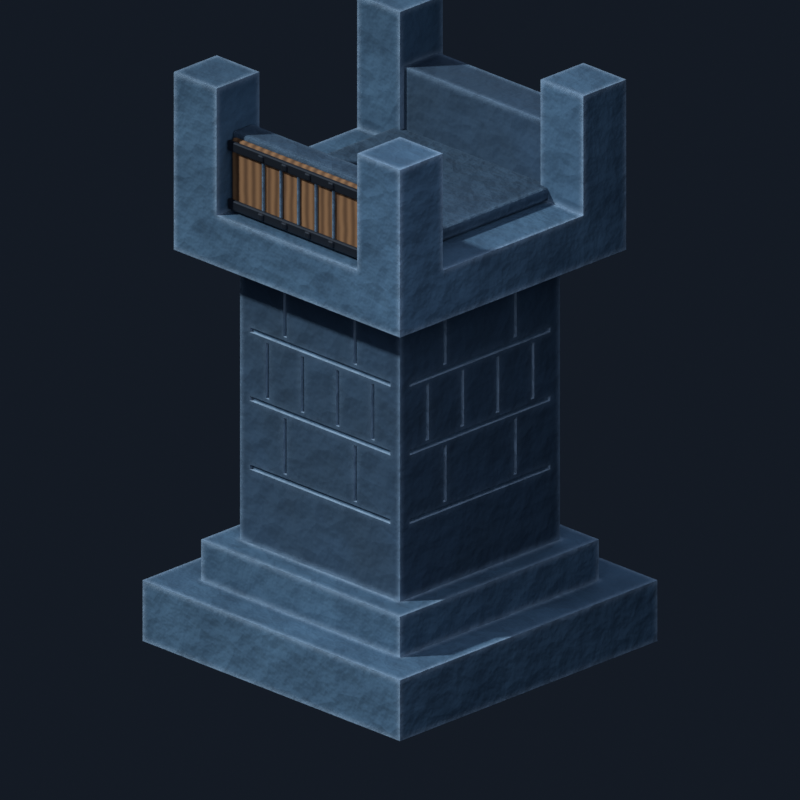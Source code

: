 # Source: model.blend  (saved by Blender 5.1.30; exported with 4.5.12 LTS)
import bpy
from mathutils import Matrix  # noqa: F401  (used for matrix-valued properties, if any)

bpy.ops.wm.read_factory_settings(use_empty=True)
scene = bpy.context.scene
scene.name = 'Scene'

# ---- collections
col_collection = bpy.data.collections.new('Collection'); scene.collection.children.link(col_collection)

# ---- materials (node trees are filled in below, after node groups)
mat_lit_cap_stone = bpy.data.materials.new('lit cap stone')
mat_lit_cap_stone.diffuse_color = (0.075, 0.16, 0.245, 1.0)
mat_navy_stone = bpy.data.materials.new('navy stone')
mat_navy_stone.diffuse_color = (0.03, 0.072, 0.125, 1.0)
mat_courtyard_stone = bpy.data.materials.new('courtyard stone')
mat_courtyard_stone.diffuse_color = (0.045, 0.095, 0.15, 1.0)
mat_gate_wood = bpy.data.materials.new('gate wood')
mat_gate_wood.diffuse_color = (0.3, 0.15, 0.06, 1.0)
mat_gate_iron = bpy.data.materials.new('gate iron')
mat_gate_iron.diffuse_color = (0.05, 0.06, 0.075, 1.0)

# ---- material node trees
mat_lit_cap_stone.use_nodes = True; mat_lit_cap_stone.node_tree.nodes.clear()
_N = mat_lit_cap_stone.node_tree.nodes; _L = mat_lit_cap_stone.node_tree.links
n0 = _N.new('ShaderNodeOutputMaterial'); n0.name = 'Material Output'; n0.location = (0, 0)
n1 = _N.new('ShaderNodeBsdfPrincipled'); n1.name = 'Principled BSDF'; n1.location = (0, 0)
n1.inputs[2].default_value = 0.9
n2 = _N.new('ShaderNodeTexCoord'); n2.name = 'Texture Coordinate'; n2.location = (0, 0)
n3 = _N.new('ShaderNodeTexNoise'); n3.name = 'Noise Texture'; n3.location = (0, 0)
n3.width = 145
n3.inputs[3].default_value = 8.0
n4 = _N.new('ShaderNodeValToRGB'); n4.name = 'Color Ramp'; n4.location = (0, 0)
while len(n4.color_ramp.elements) > 1: n4.color_ramp.elements.remove(n4.color_ramp.elements[-1])
n4.color_ramp.elements[0].position = 0.22; n4.color_ramp.elements[0].color = (0.03, 0.075, 0.125, 1.0)
_e = n4.color_ramp.elements.new(0.8); _e.color = (0.075, 0.16, 0.245, 1.0)
n5 = _N.new('ShaderNodeAmbientOcclusion'); n5.name = 'Ambient Occlusion'; n5.location = (0, 0)
n5.samples = 8
n5.inputs[1].default_value = 0.06
n6 = _N.new('ShaderNodeMath'); n6.name = 'Math'; n6.location = (0, 0)
n6.operation = 'SUBTRACT'
n6.inputs[0].default_value = 1.0
n7 = _N.new('ShaderNodeMath'); n7.name = 'Math.001'; n7.location = (0, 0)
n7.operation = 'MULTIPLY'
n8 = _N.new('ShaderNodeMixRGB'); n8.name = 'Mix (Legacy)'; n8.location = (0, 0)
n8.inputs[2].default_value = (0.03, 0.075, 0.125, 1.0)
n9 = _N.new('ShaderNodeBevel'); n9.name = 'Bevel'; n9.location = (0, 0)
n10 = _N.new('ShaderNodeNewGeometry'); n10.name = 'Geometry'; n10.location = (0, 0)
n11 = _N.new('ShaderNodeVectorMath'); n11.name = 'Vector Math'; n11.location = (0, 0)
n11.operation = 'DOT_PRODUCT'
n12 = _N.new('ShaderNodeValToRGB'); n12.name = 'Color Ramp.001'; n12.location = (0, 0)
while len(n12.color_ramp.elements) > 1: n12.color_ramp.elements.remove(n12.color_ramp.elements[-1])
n12.color_ramp.elements[0].position = 0.55; n12.color_ramp.elements[0].color = (1.0, 1.0, 1.0, 1.0)
_e = n12.color_ramp.elements.new(0.97); _e.color = (0.0, 0.0, 0.0, 1.0)
n13 = _N.new('ShaderNodeMixRGB'); n13.name = 'Mix (Legacy).001'; n13.location = (0, 0)
n13.inputs[2].default_value = (0.3, 0.43, 0.55, 1.0)
n14 = _N.new('ShaderNodeTexVoronoi'); n14.name = 'Voronoi Texture'; n14.location = (0, 0)
n14.width = 155
n14.inputs[2].default_value = 11.0
n15 = _N.new('ShaderNodeTexNoise'); n15.name = 'Noise Texture.001'; n15.location = (0, 0)
n15.width = 145
n15.inputs[2].default_value = 22.5
n16 = _N.new('ShaderNodeMath'); n16.name = 'Math.002'; n16.location = (0, 0)
n17 = _N.new('ShaderNodeBump'); n17.name = 'Bump'; n17.location = (0, 0)
n17.inputs[0].default_value = 0.28
n17.inputs[1].default_value = 0.04
_L.new(n2.outputs[3], n3.inputs[0])
_L.new(n3.outputs[0], n4.inputs[0])
_L.new(n5.outputs[1], n6.inputs[1])
_L.new(n6.outputs[0], n7.inputs[0])
_L.new(n4.outputs[0], n8.inputs[1])
_L.new(n7.outputs[0], n8.inputs[0])
_L.new(n9.outputs[0], n11.inputs[0])
_L.new(n10.outputs[1], n11.inputs[1])
_L.new(n11.outputs[1], n12.inputs[0])
_L.new(n8.outputs[0], n13.inputs[1])
_L.new(n12.outputs[0], n13.inputs[0])
_L.new(n13.outputs[0], n1.inputs[0])
_L.new(n2.outputs[3], n14.inputs[0])
_L.new(n2.outputs[3], n15.inputs[0])
_L.new(n14.outputs[0], n16.inputs[0])
_L.new(n15.outputs[0], n16.inputs[1])
_L.new(n16.outputs[0], n17.inputs[3])
_L.new(n17.outputs[0], n1.inputs[5])
_L.new(n1.outputs[0], n0.inputs[0])
n0.is_active_output = True
mat_navy_stone.use_nodes = True; mat_navy_stone.node_tree.nodes.clear()
_N = mat_navy_stone.node_tree.nodes; _L = mat_navy_stone.node_tree.links
n0 = _N.new('ShaderNodeOutputMaterial'); n0.name = 'Material Output'; n0.location = (0, 0)
n1 = _N.new('ShaderNodeBsdfPrincipled'); n1.name = 'Principled BSDF'; n1.location = (0, 0)
n1.inputs[2].default_value = 0.9
n2 = _N.new('ShaderNodeTexCoord'); n2.name = 'Texture Coordinate'; n2.location = (0, 0)
n3 = _N.new('ShaderNodeTexNoise'); n3.name = 'Noise Texture'; n3.location = (0, 0)
n3.width = 145
n3.inputs[2].default_value = 4.0
n3.inputs[3].default_value = 8.0
n4 = _N.new('ShaderNodeValToRGB'); n4.name = 'Color Ramp'; n4.location = (0, 0)
while len(n4.color_ramp.elements) > 1: n4.color_ramp.elements.remove(n4.color_ramp.elements[-1])
n4.color_ramp.elements[0].position = 0.22; n4.color_ramp.elements[0].color = (0.02, 0.048, 0.08, 1.0)
_e = n4.color_ramp.elements.new(0.8); _e.color = (0.03, 0.072, 0.125, 1.0)
n5 = _N.new('ShaderNodeAmbientOcclusion'); n5.name = 'Ambient Occlusion'; n5.location = (0, 0)
n5.samples = 8
n5.inputs[1].default_value = 0.06
n6 = _N.new('ShaderNodeMath'); n6.name = 'Math'; n6.location = (0, 0)
n6.operation = 'SUBTRACT'
n6.inputs[0].default_value = 1.0
n7 = _N.new('ShaderNodeMath'); n7.name = 'Math.001'; n7.location = (0, 0)
n7.operation = 'MULTIPLY'
n8 = _N.new('ShaderNodeMixRGB'); n8.name = 'Mix (Legacy)'; n8.location = (0, 0)
n8.inputs[2].default_value = (0.02, 0.048, 0.08, 1.0)
n9 = _N.new('ShaderNodeBevel'); n9.name = 'Bevel'; n9.location = (0, 0)
n10 = _N.new('ShaderNodeNewGeometry'); n10.name = 'Geometry'; n10.location = (0, 0)
n11 = _N.new('ShaderNodeVectorMath'); n11.name = 'Vector Math'; n11.location = (0, 0)
n11.operation = 'DOT_PRODUCT'
n12 = _N.new('ShaderNodeValToRGB'); n12.name = 'Color Ramp.001'; n12.location = (0, 0)
while len(n12.color_ramp.elements) > 1: n12.color_ramp.elements.remove(n12.color_ramp.elements[-1])
n12.color_ramp.elements[0].position = 0.55; n12.color_ramp.elements[0].color = (1.0, 1.0, 1.0, 1.0)
_e = n12.color_ramp.elements.new(0.97); _e.color = (0.0, 0.0, 0.0, 1.0)
n13 = _N.new('ShaderNodeMixRGB'); n13.name = 'Mix (Legacy).001'; n13.location = (0, 0)
n13.inputs[2].default_value = (0.2, 0.31, 0.42, 1.0)
n14 = _N.new('ShaderNodeTexVoronoi'); n14.name = 'Voronoi Texture'; n14.location = (0, 0)
n14.width = 155
n14.inputs[2].default_value = 8.8
n15 = _N.new('ShaderNodeTexNoise'); n15.name = 'Noise Texture.001'; n15.location = (0, 0)
n15.width = 145
n15.inputs[2].default_value = 18.0
n16 = _N.new('ShaderNodeMath'); n16.name = 'Math.002'; n16.location = (0, 0)
n17 = _N.new('ShaderNodeBump'); n17.name = 'Bump'; n17.location = (0, 0)
n17.inputs[0].default_value = 0.28
n17.inputs[1].default_value = 0.04
_L.new(n2.outputs[3], n3.inputs[0])
_L.new(n3.outputs[0], n4.inputs[0])
_L.new(n5.outputs[1], n6.inputs[1])
_L.new(n6.outputs[0], n7.inputs[0])
_L.new(n4.outputs[0], n8.inputs[1])
_L.new(n7.outputs[0], n8.inputs[0])
_L.new(n9.outputs[0], n11.inputs[0])
_L.new(n10.outputs[1], n11.inputs[1])
_L.new(n11.outputs[1], n12.inputs[0])
_L.new(n8.outputs[0], n13.inputs[1])
_L.new(n12.outputs[0], n13.inputs[0])
_L.new(n13.outputs[0], n1.inputs[0])
_L.new(n2.outputs[3], n14.inputs[0])
_L.new(n2.outputs[3], n15.inputs[0])
_L.new(n14.outputs[0], n16.inputs[0])
_L.new(n15.outputs[0], n16.inputs[1])
_L.new(n16.outputs[0], n17.inputs[3])
_L.new(n17.outputs[0], n1.inputs[5])
_L.new(n1.outputs[0], n0.inputs[0])
n0.is_active_output = True
mat_courtyard_stone.use_nodes = True; mat_courtyard_stone.node_tree.nodes.clear()
_N = mat_courtyard_stone.node_tree.nodes; _L = mat_courtyard_stone.node_tree.links
n0 = _N.new('ShaderNodeOutputMaterial'); n0.name = 'Material Output'; n0.location = (0, 0)
n1 = _N.new('ShaderNodeBsdfPrincipled'); n1.name = 'Principled BSDF'; n1.location = (0, 0)
n1.inputs[2].default_value = 0.9
n2 = _N.new('ShaderNodeTexCoord'); n2.name = 'Texture Coordinate'; n2.location = (0, 0)
n3 = _N.new('ShaderNodeTexNoise'); n3.name = 'Noise Texture'; n3.location = (0, 0)
n3.width = 145
n3.inputs[2].default_value = 8.0
n3.inputs[3].default_value = 8.0
n4 = _N.new('ShaderNodeValToRGB'); n4.name = 'Color Ramp'; n4.location = (0, 0)
while len(n4.color_ramp.elements) > 1: n4.color_ramp.elements.remove(n4.color_ramp.elements[-1])
n4.color_ramp.elements[0].position = 0.22; n4.color_ramp.elements[0].color = (0.015, 0.04, 0.07, 1.0)
_e = n4.color_ramp.elements.new(0.8); _e.color = (0.045, 0.095, 0.15, 1.0)
n5 = _N.new('ShaderNodeAmbientOcclusion'); n5.name = 'Ambient Occlusion'; n5.location = (0, 0)
n5.samples = 8
n5.inputs[1].default_value = 0.06
n6 = _N.new('ShaderNodeMath'); n6.name = 'Math'; n6.location = (0, 0)
n6.operation = 'SUBTRACT'
n6.inputs[0].default_value = 1.0
n7 = _N.new('ShaderNodeMath'); n7.name = 'Math.001'; n7.location = (0, 0)
n7.operation = 'MULTIPLY'
n8 = _N.new('ShaderNodeMixRGB'); n8.name = 'Mix (Legacy)'; n8.location = (0, 0)
n8.inputs[2].default_value = (0.015, 0.04, 0.07, 1.0)
n9 = _N.new('ShaderNodeBevel'); n9.name = 'Bevel'; n9.location = (0, 0)
n10 = _N.new('ShaderNodeNewGeometry'); n10.name = 'Geometry'; n10.location = (0, 0)
n11 = _N.new('ShaderNodeVectorMath'); n11.name = 'Vector Math'; n11.location = (0, 0)
n11.operation = 'DOT_PRODUCT'
n12 = _N.new('ShaderNodeValToRGB'); n12.name = 'Color Ramp.001'; n12.location = (0, 0)
while len(n12.color_ramp.elements) > 1: n12.color_ramp.elements.remove(n12.color_ramp.elements[-1])
n12.color_ramp.elements[0].position = 0.55; n12.color_ramp.elements[0].color = (1.0, 1.0, 1.0, 1.0)
_e = n12.color_ramp.elements.new(0.97); _e.color = (0.0, 0.0, 0.0, 1.0)
n13 = _N.new('ShaderNodeMixRGB'); n13.name = 'Mix (Legacy).001'; n13.location = (0, 0)
n13.inputs[2].default_value = (0.16, 0.26, 0.35, 1.0)
n14 = _N.new('ShaderNodeTexVoronoi'); n14.name = 'Voronoi Texture'; n14.location = (0, 0)
n14.width = 155
n14.inputs[2].default_value = 17.6
n15 = _N.new('ShaderNodeTexNoise'); n15.name = 'Noise Texture.001'; n15.location = (0, 0)
n15.width = 145
n15.inputs[2].default_value = 36.0
n16 = _N.new('ShaderNodeMath'); n16.name = 'Math.002'; n16.location = (0, 0)
n17 = _N.new('ShaderNodeBump'); n17.name = 'Bump'; n17.location = (0, 0)
n17.inputs[0].default_value = 0.28
n17.inputs[1].default_value = 0.04
_L.new(n2.outputs[3], n3.inputs[0])
_L.new(n3.outputs[0], n4.inputs[0])
_L.new(n5.outputs[1], n6.inputs[1])
_L.new(n6.outputs[0], n7.inputs[0])
_L.new(n4.outputs[0], n8.inputs[1])
_L.new(n7.outputs[0], n8.inputs[0])
_L.new(n9.outputs[0], n11.inputs[0])
_L.new(n10.outputs[1], n11.inputs[1])
_L.new(n11.outputs[1], n12.inputs[0])
_L.new(n8.outputs[0], n13.inputs[1])
_L.new(n12.outputs[0], n13.inputs[0])
_L.new(n13.outputs[0], n1.inputs[0])
_L.new(n2.outputs[3], n14.inputs[0])
_L.new(n2.outputs[3], n15.inputs[0])
_L.new(n14.outputs[0], n16.inputs[0])
_L.new(n15.outputs[0], n16.inputs[1])
_L.new(n16.outputs[0], n17.inputs[3])
_L.new(n17.outputs[0], n1.inputs[5])
_L.new(n1.outputs[0], n0.inputs[0])
n0.is_active_output = True
mat_gate_wood.use_nodes = True; mat_gate_wood.node_tree.nodes.clear()
_N = mat_gate_wood.node_tree.nodes; _L = mat_gate_wood.node_tree.links
n0 = _N.new('ShaderNodeOutputMaterial'); n0.name = 'Material Output'; n0.location = (0, 0)
n1 = _N.new('ShaderNodeBsdfPrincipled'); n1.name = 'Principled BSDF'; n1.location = (0, 0)
n1.inputs[2].default_value = 0.78
n2 = _N.new('ShaderNodeTexCoord'); n2.name = 'Texture Coordinate'; n2.location = (0, 0)
n3 = _N.new('ShaderNodeTexWave'); n3.name = 'Wave Texture'; n3.location = (0, 0)
n3.width = 160
n3.inputs[1].default_value = 8.0
n3.inputs[2].default_value = 1.6
n4 = _N.new('ShaderNodeValToRGB'); n4.name = 'Color Ramp'; n4.location = (0, 0)
while len(n4.color_ramp.elements) > 1: n4.color_ramp.elements.remove(n4.color_ramp.elements[-1])
n4.color_ramp.elements[0].position = 0.0; n4.color_ramp.elements[0].color = (0.13, 0.06, 0.022, 1.0)
_e = n4.color_ramp.elements.new(1.0); _e.color = (0.3, 0.15, 0.06, 1.0)
n5 = _N.new('ShaderNodeBump'); n5.name = 'Bump'; n5.location = (0, 0)
n5.inputs[0].default_value = 0.3
_L.new(n2.outputs[3], n3.inputs[0])
_L.new(n3.outputs[1], n4.inputs[0])
_L.new(n4.outputs[0], n1.inputs[0])
_L.new(n3.outputs[1], n5.inputs[3])
_L.new(n5.outputs[0], n1.inputs[5])
_L.new(n1.outputs[0], n0.inputs[0])
n0.is_active_output = True
mat_gate_iron.use_nodes = True; mat_gate_iron.node_tree.nodes.clear()
_N = mat_gate_iron.node_tree.nodes; _L = mat_gate_iron.node_tree.links
n0 = _N.new('ShaderNodeBsdfPrincipled'); n0.name = 'Principled BSDF'; n0.location = (-200, 100)
n0.inputs[0].default_value = (0.05, 0.06, 0.075, 1.0)
n0.inputs[1].default_value = 0.85
n0.inputs[2].default_value = 0.45
n1 = _N.new('ShaderNodeOutputMaterial'); n1.name = 'Material Output'; n1.location = (200, 100)
_L.new(n0.outputs[0], n1.inputs[0])
n1.is_active_output = True

# ---- world
world_world_001 = bpy.data.worlds.new('World.001'); scene.world = world_world_001
world_world_001.use_nodes = True; world_world_001.node_tree.nodes.clear()
_N = world_world_001.node_tree.nodes; _L = world_world_001.node_tree.links
n0 = _N.new('ShaderNodeBackground'); n0.name = 'Background'; n0.location = (-200, 100)
n0.inputs[0].default_value = (0.02, 0.03, 0.05, 1.0)
n0.inputs[1].default_value = 0.35
n1 = _N.new('ShaderNodeOutputWorld'); n1.name = 'World Output'; n1.location = (200, 100)
_L.new(n0.outputs[0], n1.inputs[0])
n1.is_active_output = True

# ---- cameras
cam_camera = bpy.data.cameras.new('Camera')
cam_camera.type = 'ORTHO'
cam_camera.ortho_scale = 2.9

# ---- lights
light_sun = bpy.data.lights.new('Sun', 'SUN')
light_sun.color = (0.85, 0.92, 1.0)
light_sun.angle = 0.05236
light_sun.energy = 3.0
light_area = bpy.data.lights.new('Area', 'AREA')
light_area.color = (0.7, 0.78, 1.0)
light_area.energy = 130.0
light_area.size = 6.0
light_area.size_y = 1.0
light_area_001 = bpy.data.lights.new('Area.001', 'AREA')
light_area_001.color = (0.55, 0.7, 1.0)
light_area_001.energy = 80.0
light_area_001.size = 4.0
light_area_001.size_y = 1.0

# ---- meshes
me_cube = bpy.data.meshes.new('Cube')
me_cube.from_pydata([(-0.66, -0.66, -0.12), (0.398, -0.46, 0.131), (0.398, -0.46, 0.149), (-0.46, -0.422, 0.131), (0.398, 0.46, 0.131), (0.398, 0.172, 1.145), (0.398, 0.46, 0.149), (-0.46, -0.422, 0.149), (0.422, -0.46, 0.131), (-0.46, -0.398, 0.131), (0.398, 0.172, 1.365), (0.422, -0.46, 0.149), (0.422, 0.46, 0.131), (0.398, -0.188, 1.145), (0.422, 0.46, 0.149), (-0.46, -0.398, 0.149), (0.398, 0.188, 1.145), (0.46, -0.422, 0.131), (0.46, -0.422, 0.149), (0.172, -0.398, 1.145), (0.398, 0.188, 1.365), (0.46, -0.398, 0.131), (0.46, -0.398, 0.149), (0.398, -0.188, 1.365), (0.398, 0.262, 0.875), (0.172, -0.398, 1.365), (-0.188, -0.398, 1.145), (0.398, -0.172, 1.145), (0.398, 0.082, 0.875), (0.188, -0.398, 1.145), (0.398, -0.172, 1.365), (0.188, -0.398, 1.365), (-0.188, -0.398, 1.365), (0.398, 0.262, 1.095), (0.262, -0.398, 0.875), (0.398, 0.278, 0.875), (0.398, 0.082, 1.095), (-0.172, -0.398, 1.145), (0.398, 0.278, 1.095), (-0.172, -0.398, 1.365), (0.398, -0.098, 0.875), (0.262, -0.398, 1.095), (0.082, -0.398, 0.875), (0.398, 0.098, 0.875), (0.398, -0.098, 1.095), (0.278, -0.398, 0.875), (0.278, -0.398, 1.095), (0.398, 0.098, 1.095), (0.398, -0.278, 0.875), (0.082, -0.398, 1.095), (0.398, -0.082, 0.875), (-0.098, -0.398, 0.875), (0.398, -0.082, 1.095), (0.098, -0.398, 0.875), (0.098, -0.398, 1.095), (0.398, -0.278, 1.095), (-0.098, -0.398, 1.095), (0.398, 0.172, 0.605), (-0.278, -0.398, 0.875), (0.398, -0.262, 0.875), (0.398, -0.262, 1.095), (-0.082, -0.398, 0.875), (0.398, -0.188, 0.605), (-0.082, -0.398, 1.095), (-0.278, -0.398, 1.095), (0.398, 0.172, 0.825), (0.398, 0.188, 0.605), (0.398, -0.36, 1.381), (-0.262, -0.398, 0.875), (0.398, 0.188, 0.825), (0.172, -0.398, 0.605), (-0.262, -0.398, 1.095), (0.172, -0.398, 0.825), (0.398, -0.188, 0.825), (0.398, -0.36, 1.111), (0.398, -0.172, 0.605), (0.188, -0.398, 0.605), (0.398, -0.172, 0.825), (0.188, -0.398, 0.825), (-0.188, -0.398, 0.605), (-0.188, -0.398, 0.825), (0.398, -0.36, 1.399), (-0.36, -0.398, 1.381), (0.398, 0.36, 1.381), (0.398, 0.36, 1.399), (-0.172, -0.398, 0.605), (0.398, -0.36, 0.841), (-0.172, -0.398, 0.825), (-0.36, -0.398, 1.399), (0.398, -0.36, 1.129), (-0.36, -0.398, 1.111), (0.398, 0.36, 1.111), (0.36, -0.398, 1.381), (0.398, -0.36, 0.859), (0.398, 0.36, 1.129), (0.36, -0.398, 1.399), (0.398, -0.36, 0.571), (-0.36, -0.398, 1.129), (0.398, 0.36, 0.841), (-0.36, -0.398, 0.841), (0.36, -0.398, 1.111), (0.398, 0.36, 0.859), (0.398, -0.36, 0.589), (0.36, -0.398, 1.129), (-0.36, 0.38, 1.62), (-0.36, -0.398, 0.859), (-0.36, -0.398, 0.571), (0.398, 0.36, 0.571), (0.36, 0.36, 1.62), (0.36, -0.398, 0.841), (0.36, -0.398, 0.859), (0.398, 0.36, 0.589), (-0.36, -0.398, 0.589), (-0.36, 0.38, 1.92), (-0.36, 0.56, 1.62), (0.36, 0.36, 2.09), (0.36, -0.398, 0.571), (-0.58, 0.36, 1.62), (-0.36, 0.56, 1.92), (0.36, -0.398, 0.589), (0.36, 0.38, 1.62), (0.36, 0.58, 1.62), (0.36, 0.38, 1.92), (-0.58, 0.36, 2.14), (0.36, 0.56, 1.62), (0.36, -0.58, 1.62), (0.36, 0.56, 1.92), (0.36, 0.58, 2.09), (0.58, 0.36, 1.62), (-0.58, -0.58, 1.42), (-0.58, 0.58, 2.14), (0.58, 0.36, 2.09), (0.36, -0.58, 2.08), (-0.58, -0.58, 2.12), (0.58, 0.58, 2.09), (-0.36, 0.36, 1.62), (-0.36, 0.36, 2.14), (0.36, -0.36, 1.62), (-0.41, -0.41, 0.28), (-0.36, 0.58, 1.62), (-0.36, 0.58, 2.14), (0.36, -0.36, 2.08), (-0.58, -0.36, 1.62), (0.58, -0.58, 2.08), (-0.58, -0.58, 1.62), (0.58, -0.36, 1.62), (-0.58, -0.36, 2.12), (-0.66, -0.66, 0.12), (0.58, -0.36, 2.08), (-0.36, -0.58, 1.62), (-0.36, -0.58, 2.12), (-0.58, 0.58, 1.42), (-0.58, 0.58, 1.62), (-0.36, -0.36, 1.62), (-0.51, -0.51, 0.28), (-0.36, -0.36, 2.12), (0.58, -0.58, 1.42), (-0.41, 0.41, 0.28), (0.58, -0.58, 1.62), (-0.66, 0.66, -0.12), (0.58, 0.58, 1.42), (0.58, 0.58, 1.62), (-0.66, 0.66, 0.12), (0.41, -0.41, 0.28), (-0.51, 0.51, 0.28), (0.66, -0.66, -0.12), (0.41, 0.41, 0.28), (0.66, -0.66, 0.12), (0.51, -0.51, 0.28), (0.66, 0.66, -0.12), (0.66, 0.66, 0.12), (0.51, 0.51, 0.28), (-0.51, -0.51, 0.12), (0.51, 0.51, 0.12), (-0.51, 0.51, 0.12), (0.51, -0.51, 0.12), (-0.41, -0.41, 1.42), (-0.41, 0.41, 1.42), (0.41, 0.41, 1.42), (0.41, -0.41, 1.42), (-0.36, -0.41, 0.571), (-0.36, -0.41, 0.589), (0.36, -0.41, 0.589), (0.36, -0.41, 0.571), (0.41, -0.36, 0.571), (0.41, -0.36, 0.589), (0.41, 0.36, 0.589), (0.41, 0.36, 0.571), (-0.36, -0.41, 0.841), (-0.36, -0.41, 0.859), (0.36, -0.41, 0.841), (0.36, -0.41, 0.859), (0.41, -0.36, 0.841), (0.41, -0.36, 0.859), (0.41, 0.36, 0.841), (0.41, 0.36, 0.859), (-0.36, -0.41, 1.111), (-0.36, -0.41, 1.129), (0.36, -0.41, 1.129), (0.36, -0.41, 1.111), (0.41, -0.36, 1.111), (0.41, -0.36, 1.129), (0.41, 0.36, 1.129), (0.41, 0.36, 1.111), (-0.36, -0.41, 1.381), (-0.36, -0.41, 1.399), (0.36, -0.41, 1.399), (0.36, -0.41, 1.381), (0.41, -0.36, 1.381), (0.41, -0.36, 1.399), (0.41, 0.36, 1.399), (0.41, 0.36, 1.381), (-0.188, -0.41, 0.605), (-0.172, -0.41, 0.605), (-0.188, -0.41, 0.825), (-0.172, -0.41, 0.825), (0.41, -0.188, 0.605), (0.41, -0.172, 0.605), (0.41, -0.188, 0.825), (0.41, -0.172, 0.825), (0.172, -0.41, 0.825), (0.188, -0.41, 0.825), (0.172, -0.41, 0.605), (0.188, -0.41, 0.605), (0.41, 0.172, 0.825), (0.41, 0.188, 0.825), (0.41, 0.172, 0.605), (0.41, 0.188, 0.605), (-0.278, -0.41, 0.875), (-0.262, -0.41, 0.875), (-0.278, -0.41, 1.095), (-0.262, -0.41, 1.095), (0.41, -0.278, 0.875), (0.41, -0.262, 0.875), (0.41, -0.278, 1.095), (0.41, -0.262, 1.095), (-0.098, -0.41, 1.095), (-0.082, -0.41, 1.095), (-0.098, -0.41, 0.875), (-0.082, -0.41, 0.875), (0.41, -0.098, 1.095), (0.41, -0.082, 1.095), (0.41, -0.098, 0.875), (0.41, -0.082, 0.875), (0.082, -0.41, 1.095), (0.098, -0.41, 1.095), (0.082, -0.41, 0.875), (0.098, -0.41, 0.875), (0.41, 0.082, 1.095), (0.41, 0.098, 1.095), (0.41, 0.082, 0.875), (0.41, 0.098, 0.875), (0.262, -0.41, 1.095), (0.278, -0.41, 1.095), (0.262, -0.41, 0.875), (0.278, -0.41, 0.875), (0.41, 0.262, 1.095), (0.41, 0.278, 1.095), (0.41, 0.262, 0.875), (0.41, 0.278, 0.875), (-0.188, -0.41, 1.145), (-0.172, -0.41, 1.145), (-0.188, -0.41, 1.365), (-0.172, -0.41, 1.365), (0.41, -0.188, 1.145), (0.41, -0.172, 1.145), (0.41, -0.188, 1.365), (0.41, -0.172, 1.365), (0.172, -0.41, 1.145), (0.188, -0.41, 1.145), (0.172, -0.41, 1.365), (0.188, -0.41, 1.365), (0.41, 0.172, 1.145), (0.41, 0.188, 1.145), (0.41, 0.172, 1.365), (0.41, 0.188, 1.365), (0.398, -0.398, 0.131), (0.422, -0.398, 0.131), (0.398, -0.398, 0.149), (0.422, -0.398, 0.149), (0.3996, -0.398, 0.149), (0.398, -0.422, 0.131), (0.422, -0.422, 0.131), (0.421, -0.422, 0.131), (0.398, -0.422, 0.149), (0.422, -0.422, 0.149), (0.398, -0.3996, 0.149), (0.422, -0.421, 0.131), (0.3996, -0.3996, 0.149), (0.421, -0.421, 0.131)], [], [(0, 147, 162, 159), (159, 162, 170, 169), (169, 170, 167, 165), (165, 167, 147, 0), (159, 169, 165, 0), (172, 174, 162, 147, 167, 175), (173, 175, 167, 170, 162, 174), (172, 154, 164, 174), (174, 164, 171, 173), (173, 171, 168, 175), (175, 168, 154, 172), (171, 164, 154, 168), (157, 138, 176, 177), (166, 157, 177, 178), (184, 163, 166, 187), (208, 209, 179, 163, 184, 185, 192, 193, 200, 201, 264, 266), (211, 275, 273, 202, 203, 195, 194, 186, 187, 166, 178, 210), (274, 275, 211, 208, 266, 267, 265, 264, 201, 202, 273, 272), (210, 178, 179, 209), (256, 257, 203, 200, 234, 235, 240, 241, 248, 249, 251, 250, 243, 242, 233, 232, 193, 195, 259, 258), (259, 195, 203, 257), (248, 241, 243, 250), (240, 235, 233, 242), (200, 193, 232, 234), (217, 216, 185, 186, 227, 226, 224, 225, 194, 192, 218, 219), (227, 186, 194, 225), (192, 185, 216, 218), (180, 138, 163, 183), (204, 205, 176, 138, 180, 181, 188, 189, 196, 197, 260, 262), (207, 271, 269, 198, 199, 191, 190, 182, 183, 163, 179, 206), (261, 260, 197, 198, 269, 268, 270, 271, 207, 204, 262, 263), (206, 179, 176, 205), (252, 253, 199, 196, 230, 231, 236, 237, 244, 245, 247, 246, 239, 238, 229, 228, 189, 191, 255, 254), (255, 191, 199, 253), (244, 237, 239, 246), (236, 231, 229, 238), (196, 189, 228, 230), (213, 212, 181, 182, 223, 222, 220, 221, 190, 188, 214, 215), (223, 182, 190, 221), (188, 181, 212, 214), (157, 166, 163, 138), (151, 129, 144, 142, 117, 152), (160, 151, 152, 139, 121, 161), (128, 145, 158, 156, 160, 161), (149, 144, 129, 156, 158, 125), (177, 176, 129, 151, 160, 156, 179, 178), (156, 129, 176, 179), (124, 121, 139, 114), (153, 149, 125, 137, 145, 128, 108, 120, 104, 135, 117, 142), (144, 133, 146, 142), (142, 146, 155, 153), (153, 155, 150, 149), (149, 150, 133, 144), (155, 146, 133, 150), (125, 132, 141, 137), (137, 141, 148, 145), (145, 148, 143, 158), (158, 143, 132, 125), (148, 141, 132, 143), (117, 123, 130, 152), (152, 130, 140, 139), (136, 135, 104, 113, 118, 114, 139, 140), (135, 136, 123, 117), (140, 130, 123, 136), (122, 120, 108, 115, 127, 121, 124, 126), (121, 127, 134, 161), (161, 134, 131, 128), (115, 108, 128, 131), (134, 127, 115, 131), (126, 124, 114, 118), (122, 113, 104, 120), (113, 122, 126, 118), (106, 112, 181, 180), (106, 116, 119, 112), (119, 116, 183, 182), (183, 116, 106, 180), (181, 112, 119, 182), (96, 107, 111, 102), (186, 111, 107, 187), (184, 96, 102, 185), (107, 96, 184, 187), (102, 111, 186, 185), (99, 105, 189, 188), (99, 109, 110, 105), (110, 109, 190, 191), (190, 109, 99, 188), (189, 105, 110, 191), (86, 98, 101, 93), (195, 101, 98, 194), (192, 86, 93, 193), (98, 86, 192, 194), (93, 101, 195, 193), (90, 97, 197, 196), (90, 100, 103, 97), (103, 100, 199, 198), (199, 100, 90, 196), (97, 103, 198, 197), (74, 91, 94, 89), (202, 94, 91, 203), (200, 74, 89, 201), (91, 74, 200, 203), (89, 94, 202, 201), (82, 88, 205, 204), (82, 92, 95, 88), (95, 92, 207, 206), (207, 92, 82, 204), (88, 95, 206, 205), (67, 83, 84, 81), (210, 84, 83, 211), (208, 67, 81, 209), (83, 67, 208, 211), (81, 84, 210, 209), (79, 80, 214, 212), (79, 85, 87, 80), (87, 85, 213, 215), (213, 85, 79, 212), (214, 80, 87, 215), (62, 75, 77, 73), (219, 77, 75, 217), (216, 62, 73, 218), (75, 62, 216, 217), (73, 77, 219, 218), (70, 72, 220, 222), (70, 76, 78, 72), (78, 76, 223, 221), (223, 76, 70, 222), (220, 72, 78, 221), (57, 66, 69, 65), (225, 69, 66, 227), (226, 57, 65, 224), (66, 57, 226, 227), (65, 69, 225, 224), (58, 64, 230, 228), (58, 68, 71, 64), (71, 68, 229, 231), (229, 68, 58, 228), (230, 64, 71, 231), (48, 59, 60, 55), (235, 60, 59, 233), (232, 48, 55, 234), (59, 48, 232, 233), (55, 60, 235, 234), (238, 51, 56, 236), (51, 61, 63, 56), (63, 61, 239, 237), (239, 61, 51, 238), (236, 56, 63, 237), (40, 50, 52, 44), (241, 52, 50, 243), (40, 44, 240, 242), (50, 40, 242, 243), (44, 52, 241, 240), (246, 42, 49, 244), (42, 53, 54, 49), (54, 53, 247, 245), (247, 53, 42, 246), (244, 49, 54, 245), (28, 43, 47, 36), (249, 47, 43, 251), (28, 36, 248, 250), (43, 28, 250, 251), (36, 47, 249, 248), (34, 41, 252, 254), (34, 45, 46, 41), (46, 45, 255, 253), (255, 45, 34, 254), (252, 41, 46, 253), (24, 35, 38, 33), (257, 38, 35, 259), (258, 24, 33, 256), (35, 24, 258, 259), (33, 38, 257, 256), (26, 32, 262, 260), (26, 37, 39, 32), (39, 37, 261, 263), (261, 37, 26, 260), (262, 32, 39, 263), (13, 27, 30, 23), (267, 30, 27, 265), (264, 13, 23, 266), (27, 13, 264, 265), (23, 30, 267, 266), (268, 19, 25, 270), (19, 29, 31, 25), (31, 29, 269, 271), (269, 29, 19, 268), (270, 25, 31, 271), (5, 16, 20, 10), (275, 20, 16, 273), (5, 10, 274, 272), (16, 5, 272, 273), (10, 20, 275, 274), (3, 9, 15, 7), (277, 21, 22, 279), (278, 15, 9, 276), (21, 17, 18, 22), (281, 3, 7, 284), (18, 17, 282, 285), (287, 282, 17, 21, 277), (276, 9, 3, 281), (283, 282, 287, 289), (287, 277, 276, 281, 283, 289), (7, 15, 278, 286, 284), (22, 18, 285, 279), (285, 284, 286, 288, 280, 279), (278, 280, 288, 286), (284, 2, 1, 281), (276, 4, 6, 278), (4, 12, 14, 6), (14, 12, 277, 279), (282, 8, 11, 285), (8, 1, 2, 11), (277, 12, 4, 276), (281, 1, 8, 282, 283), (6, 14, 279, 280, 278), (11, 2, 284, 285)])
me_cube.polygons.foreach_set('material_index', [0, 0, 0, 0, 0, 0, 0, 0, 0, 0, 0, 0, 1, 1, 1, 1, 1, 1, 1, 1, 1, 1, 1, 1, 1, 1, 1, 1, 1, 1, 1, 1, 1, 1, 1, 1, 1, 1, 1, 1, 1, 0, 0, 0, 0, 0, 0, 0, 0, 0, 0, 0, 0, 0, 0, 0, 0, 0, 0, 0, 0, 0, 0, 0, 0, 0, 0, 0, 0, 1, 1, 1, 0, 0, 0, 0, 0, 0, 0, 0, 0, 0, 0, 0, 0, 0, 0, 0, 0, 0, 0, 0, 0, 0, 0, 0, 0, 0, 0, 0, 0, 0, 0, 0, 0, 0, 0, 0, 0, 0, 0, 0, 0, 0, 0, 0, 0, 0, 0, 0, 0, 0, 0, 0, 0, 0, 0, 0, 0, 0, 0, 0, 0, 0, 0, 0, 0, 0, 0, 0, 0, 0, 0, 0, 0, 0, 0, 0, 0, 0, 0, 0, 0, 0, 0, 0, 0, 0, 0, 0, 0, 0, 0, 0, 0, 0, 0, 0, 0, 0, 0, 0, 0, 0, 0, 0, 0, 0, 0, 0, 0, 0, 0, 0, 0, 0, 0, 0, 0, 0, 0, 0, 0, 0, 0, 0, 0, 0, 0, 0, 0, 0, 0, 0, 0, 0, 0, 0, 0, 0, 0, 0, 0, 0, 0, 0])
_uv = me_cube.uv_layers.new(name='UVMap')
_uv.uv.foreach_set('vector', [0.375, 0.0, 0.625, 0.0, 0.625, 0.25, 0.375, 0.25, 0.375, 0.25, 0.625, 0.25, 0.625, 0.5, 0.375, 0.5, 0.375, 0.5, 0.625, 0.5, 0.625, 0.75, 0.375, 0.75, 0.375, 0.75, 0.625, 0.75, 0.625, 1.0, 0.375, 1.0, 0.125, 0.5, 0.375, 0.5, 0.375, 0.75, 0.125, 0.75, 0.8466, 0.7216, 0.8466, 0.5284, 0.875, 0.5, 0.875, 0.75, 0.625, 0.75, 0.6534, 0.7216, 0.6534, 0.5284, 0.6534, 0.7216, 0.625, 0.75, 0.625, 0.5, 0.875, 0.5, 0.8466, 0.5284, 0.375, 0.0, 0.625, 0.0, 0.625, 0.25, 0.375, 0.25, 0.375, 0.25, 0.625, 0.25, 0.625, 0.5, 0.375, 0.5, 0.375, 0.5, 0.625, 0.5, 0.625, 0.75, 0.375, 0.75, 0.375, 0.75, 0.625, 0.75, 0.625, 1.0, 0.375, 1.0, 0.625, 0.5, 0.875, 0.5, 0.875, 0.75, 0.625, 0.75, 0.375, 0.25, 0.375, 0.0, 0.625, 0.0, 0.625, 0.25, 0.375, 0.5, 0.375, 0.25, 0.625, 0.25, 0.625, 0.5, 0.4388, 0.7348, 0.375, 0.75, 0.375, 0.5, 0.4388, 0.5152, 0.6164, 0.7348, 0.6204, 0.7348, 0.625, 0.75, 0.375, 0.75, 0.4388, 0.7348, 0.4428, 0.7348, 0.498, 0.7348, 0.502, 0.7348, 0.5572, 0.7348, 0.5612, 0.7348, 0.5647, 0.6823, 0.6129, 0.6823, 0.6164, 0.5152, 0.6129, 0.5677, 0.5647, 0.5677, 0.5612, 0.5152, 0.5572, 0.5152, 0.502, 0.5152, 0.498, 0.5152, 0.4428, 0.5152, 0.4388, 0.5152, 0.375, 0.5, 0.625, 0.5, 0.6204, 0.5152, 0.6129, 0.5726, 0.6129, 0.5677, 0.6164, 0.5152, 0.6164, 0.7348, 0.6129, 0.6823, 0.6129, 0.6774, 0.5647, 0.6774, 0.5647, 0.6823, 0.5612, 0.7348, 0.5612, 0.5152, 0.5647, 0.5677, 0.5647, 0.5726, 0.6204, 0.5152, 0.625, 0.5, 0.625, 0.75, 0.6204, 0.7348, 0.5537, 0.5451, 0.5537, 0.5402, 0.5572, 0.5152, 0.5572, 0.7348, 0.5537, 0.7098, 0.5537, 0.7049, 0.5537, 0.6549, 0.5537, 0.65, 0.5537, 0.6, 0.5537, 0.5951, 0.5055, 0.5951, 0.5055, 0.6, 0.5055, 0.65, 0.5055, 0.6549, 0.5055, 0.7049, 0.5055, 0.7098, 0.502, 0.7348, 0.502, 0.5152, 0.5055, 0.5402, 0.5055, 0.5451, 0.5055, 0.5402, 0.502, 0.5152, 0.5572, 0.5152, 0.5537, 0.5402, 0.5537, 0.6, 0.5537, 0.65, 0.5055, 0.65, 0.5055, 0.6, 0.5537, 0.6549, 0.5537, 0.7049, 0.5055, 0.7049, 0.5055, 0.6549, 0.5572, 0.7348, 0.502, 0.7348, 0.5055, 0.7098, 0.5537, 0.7098, 0.4463, 0.6774, 0.4463, 0.6823, 0.4428, 0.7348, 0.4428, 0.5152, 0.4463, 0.5677, 0.4463, 0.5726, 0.4945, 0.5726, 0.4945, 0.5677, 0.498, 0.5152, 0.498, 0.7348, 0.4945, 0.6823, 0.4945, 0.6774, 0.4463, 0.5677, 0.4428, 0.5152, 0.498, 0.5152, 0.4945, 0.5677, 0.498, 0.7348, 0.4428, 0.7348, 0.4463, 0.6823, 0.4945, 0.6823, 0.4388, 0.9848, 0.375, 1.0, 0.375, 0.75, 0.4388, 0.7652, 0.6164, 0.9848, 0.6204, 0.9848, 0.625, 1.0, 0.375, 1.0, 0.4388, 0.9848, 0.4428, 0.9848, 0.498, 0.9848, 0.502, 0.9848, 0.5572, 0.9848, 0.5612, 0.9848, 0.5647, 0.9323, 0.6129, 0.9323, 0.6164, 0.7652, 0.6129, 0.8177, 0.5647, 0.8177, 0.5612, 0.7652, 0.5572, 0.7652, 0.502, 0.7652, 0.498, 0.7652, 0.4428, 0.7652, 0.4388, 0.7652, 0.375, 0.75, 0.625, 0.75, 0.6204, 0.7652, 0.5647, 0.9274, 0.5647, 0.9323, 0.5612, 0.9848, 0.5612, 0.7652, 0.5647, 0.8177, 0.5647, 0.8226, 0.6129, 0.8226, 0.6129, 0.8177, 0.6164, 0.7652, 0.6164, 0.9848, 0.6129, 0.9323, 0.6129, 0.9274, 0.6204, 0.7652, 0.625, 0.75, 0.625, 1.0, 0.6204, 0.9848, 0.5537, 0.7951, 0.5537, 0.7902, 0.5572, 0.7652, 0.5572, 0.9848, 0.5537, 0.9598, 0.5537, 0.9549, 0.5537, 0.9049, 0.5537, 0.9, 0.5537, 0.85, 0.5537, 0.8451, 0.5055, 0.8451, 0.5055, 0.85, 0.5055, 0.9, 0.5055, 0.9049, 0.5055, 0.9549, 0.5055, 0.9598, 0.502, 0.9848, 0.502, 0.7652, 0.5055, 0.7902, 0.5055, 0.7951, 0.5055, 0.7902, 0.502, 0.7652, 0.5572, 0.7652, 0.5537, 0.7902, 0.5537, 0.85, 0.5537, 0.9, 0.5055, 0.9, 0.5055, 0.85, 0.5537, 0.9049, 0.5537, 0.9549, 0.5055, 0.9549, 0.5055, 0.9049, 0.5572, 0.9848, 0.502, 0.9848, 0.5055, 0.9598, 0.5537, 0.9598, 0.4463, 0.9274, 0.4463, 0.9323, 0.4428, 0.9848, 0.4428, 0.7652, 0.4463, 0.8177, 0.4463, 0.8226, 0.4945, 0.8226, 0.4945, 0.8177, 0.498, 0.7652, 0.498, 0.9848, 0.4945, 0.9323, 0.4945, 0.9274, 0.4463, 0.8177, 0.4428, 0.7652, 0.498, 0.7652, 0.4945, 0.8177, 0.498, 0.9848, 0.4428, 0.9848, 0.4463, 0.9323, 0.4945, 0.9323, 0.125, 0.5, 0.375, 0.5, 0.375, 0.75, 0.125, 0.75, 0.375, 0.25, 0.375, 0.0, 0.625, 0.0, 0.625, 0.04741, 0.625, 0.2026, 0.625, 0.25, 0.375, 0.5, 0.375, 0.25, 0.625, 0.25, 0.625, 0.2974, 0.625, 0.4526, 0.625, 0.5, 0.625, 0.5474, 0.625, 0.7026, 0.625, 0.75, 0.375, 0.75, 0.375, 0.5, 0.625, 0.5, 0.625, 0.9526, 0.625, 1.0, 0.375, 1.0, 0.375, 0.75, 0.625, 0.75, 0.625, 0.7974, 0.1616, 0.5366, 0.1616, 0.7134, 0.125, 0.75, 0.125, 0.5, 0.375, 0.5, 0.375, 0.75, 0.3384, 0.7134, 0.3384, 0.5366, 0.375, 0.75, 0.125, 0.75, 0.1616, 0.7134, 0.3384, 0.7134, 0.6724, 0.5043, 0.6724, 0.5, 0.8276, 0.5, 0.8276, 0.5043, 0.8276, 0.7026, 0.8276, 0.75, 0.6724, 0.75, 0.6724, 0.7026, 0.625, 0.7026, 0.625, 0.5474, 0.6724, 0.5474, 0.6724, 0.5431, 0.8276, 0.5431, 0.8276, 0.5474, 0.875, 0.5474, 0.875, 0.7026, 0.375, 0.0, 0.625, 0.0, 0.625, 0.25, 0.375, 0.25, 0.375, 0.25, 0.625, 0.25, 0.625, 0.5, 0.375, 0.5, 0.375, 0.5, 0.625, 0.5, 0.625, 0.75, 0.375, 0.75, 0.375, 0.75, 0.625, 0.75, 0.625, 1.0, 0.375, 1.0, 0.625, 0.5, 0.875, 0.5, 0.875, 0.75, 0.625, 0.75, 0.375, 0.0, 0.625, 0.0, 0.625, 0.25, 0.375, 0.25, 0.375, 0.25, 0.625, 0.25, 0.625, 0.5, 0.375, 0.5, 0.375, 0.5, 0.625, 0.5, 0.625, 0.75, 0.375, 0.75, 0.375, 0.75, 0.625, 0.75, 0.625, 1.0, 0.375, 1.0, 0.625, 0.5, 0.875, 0.5, 0.875, 0.75, 0.625, 0.75, 0.375, 0.0, 0.625, 0.0, 0.625, 0.25, 0.375, 0.25, 0.375, 0.25, 0.625, 0.25, 0.625, 0.5, 0.375, 0.5, 0.625, 0.75, 0.375, 0.75, 0.375, 0.7273, 0.5192, 0.7273, 0.5192, 0.5227, 0.375, 0.5227, 0.375, 0.5, 0.625, 0.5, 0.375, 0.75, 0.625, 0.75, 0.625, 1.0, 0.375, 1.0, 0.625, 0.5, 0.875, 0.5, 0.875, 0.75, 0.625, 0.75, 0.5346, 0.02273, 0.375, 0.02273, 0.375, 0.0, 0.625, 0.0, 0.625, 0.25, 0.375, 0.25, 0.375, 0.2273, 0.5346, 0.2273, 0.375, 0.25, 0.625, 0.25, 0.625, 0.5, 0.375, 0.5, 0.375, 0.5, 0.625, 0.5, 0.625, 0.75, 0.375, 0.75, 0.625, 1.0, 0.375, 1.0, 0.375, 0.75, 0.625, 0.75, 0.625, 0.5, 0.875, 0.5, 0.875, 0.75, 0.625, 0.75, 0.625, 0.5, 0.375, 0.5, 0.375, 0.25, 0.625, 0.25, 0.625, 0.75, 0.625, 1.0, 0.375, 1.0, 0.375, 0.75, 0.875, 0.75, 0.625, 0.75, 0.625, 0.5, 0.875, 0.5, 0.375, 0.25, 0.625, 0.25, 0.625, 0.125, 0.375, 0.125, 0.375, 0.25, 0.375, 0.5, 0.625, 0.5, 0.625, 0.25, 0.625, 0.5, 0.375, 0.5, 0.375, 0.625, 0.625, 0.625, 0.375, 0.625, 0.375, 0.5, 0.125, 0.5, 0.125, 0.625, 0.875, 0.625, 0.875, 0.5, 0.625, 0.5, 0.625, 0.625, 0.375, 0.0, 0.375, 0.25, 0.625, 0.25, 0.625, 0.0, 0.625, 0.375, 0.625, 0.25, 0.375, 0.25, 0.375, 0.375, 0.375, 0.875, 0.375, 1.0, 0.625, 1.0, 0.625, 0.875, 0.125, 0.5, 0.125, 0.75, 0.25, 0.75, 0.25, 0.5, 0.875, 0.75, 0.875, 0.5, 0.75, 0.5, 0.75, 0.75, 0.375, 0.25, 0.625, 0.25, 0.625, 0.125, 0.375, 0.125, 0.375, 0.25, 0.375, 0.5, 0.625, 0.5, 0.625, 0.25, 0.625, 0.5, 0.375, 0.5, 0.375, 0.625, 0.625, 0.625, 0.375, 0.625, 0.375, 0.5, 0.125, 0.5, 0.125, 0.625, 0.875, 0.625, 0.875, 0.5, 0.625, 0.5, 0.625, 0.625, 0.375, 0.0, 0.375, 0.25, 0.625, 0.25, 0.625, 0.0, 0.625, 0.375, 0.625, 0.25, 0.375, 0.25, 0.375, 0.375, 0.375, 0.875, 0.375, 1.0, 0.625, 1.0, 0.625, 0.875, 0.125, 0.5, 0.125, 0.75, 0.25, 0.75, 0.25, 0.5, 0.875, 0.75, 0.875, 0.5, 0.75, 0.5, 0.75, 0.75, 0.375, 0.25, 0.625, 0.25, 0.625, 0.125, 0.375, 0.125, 0.375, 0.25, 0.375, 0.5, 0.625, 0.5, 0.625, 0.25, 0.625, 0.5, 0.375, 0.5, 0.375, 0.625, 0.625, 0.625, 0.375, 0.625, 0.375, 0.5, 0.125, 0.5, 0.125, 0.625, 0.875, 0.5, 0.625, 0.5, 0.625, 0.625, 0.875, 0.625, 0.375, 0.0, 0.375, 0.25, 0.625, 0.25, 0.625, 0.0, 0.625, 0.375, 0.625, 0.25, 0.375, 0.25, 0.375, 0.375, 0.375, 0.875, 0.375, 1.0, 0.625, 1.0, 0.625, 0.875, 0.125, 0.5, 0.125, 0.75, 0.25, 0.75, 0.25, 0.5, 0.875, 0.75, 0.875, 0.5, 0.75, 0.5, 0.75, 0.75, 0.375, 0.25, 0.625, 0.25, 0.625, 0.125, 0.375, 0.125, 0.375, 0.25, 0.375, 0.5, 0.625, 0.5, 0.625, 0.25, 0.625, 0.5, 0.375, 0.5, 0.375, 0.625, 0.625, 0.625, 0.375, 0.625, 0.375, 0.5, 0.125, 0.5, 0.125, 0.625, 0.875, 0.5, 0.625, 0.5, 0.625, 0.625, 0.875, 0.625, 0.375, 0.0, 0.375, 0.25, 0.625, 0.25, 0.625, 0.0, 0.625, 0.375, 0.625, 0.25, 0.375, 0.25, 0.375, 0.375, 0.375, 0.875, 0.375, 1.0, 0.625, 1.0, 0.625, 0.875, 0.125, 0.5, 0.125, 0.75, 0.25, 0.75, 0.25, 0.5, 0.875, 0.75, 0.875, 0.5, 0.75, 0.5, 0.75, 0.75, 0.375, 0.25, 0.625, 0.25, 0.625, 0.125, 0.375, 0.125, 0.375, 0.25, 0.375, 0.5, 0.625, 0.5, 0.625, 0.25, 0.625, 0.5, 0.375, 0.5, 0.375, 0.625, 0.625, 0.625, 0.375, 0.625, 0.375, 0.5, 0.125, 0.5, 0.125, 0.625, 0.875, 0.625, 0.875, 0.5, 0.625, 0.5, 0.625, 0.625, 0.375, 0.0, 0.375, 0.25, 0.625, 0.25, 0.625, 0.0, 0.625, 0.375, 0.625, 0.25, 0.375, 0.25, 0.375, 0.375, 0.375, 0.875, 0.375, 1.0, 0.625, 1.0, 0.625, 0.875, 0.125, 0.5, 0.125, 0.75, 0.25, 0.75, 0.25, 0.5, 0.875, 0.75, 0.875, 0.5, 0.75, 0.5, 0.75, 0.75, 0.375, 0.25, 0.625, 0.25, 0.625, 0.125, 0.375, 0.125, 0.375, 0.25, 0.375, 0.5, 0.625, 0.5, 0.625, 0.25, 0.625, 0.5, 0.375, 0.5, 0.375, 0.625, 0.625, 0.625, 0.375, 0.625, 0.375, 0.5, 0.125, 0.5, 0.125, 0.625, 0.875, 0.625, 0.875, 0.5, 0.625, 0.5, 0.625, 0.625, 0.375, 0.0, 0.375, 0.25, 0.625, 0.25, 0.625, 0.0, 0.625, 0.375, 0.625, 0.25, 0.375, 0.25, 0.375, 0.375, 0.375, 0.875, 0.375, 1.0, 0.625, 1.0, 0.625, 0.875, 0.125, 0.5, 0.125, 0.75, 0.25, 0.75, 0.25, 0.5, 0.875, 0.75, 0.875, 0.5, 0.75, 0.5, 0.75, 0.75, 0.375, 0.25, 0.625, 0.25, 0.625, 0.125, 0.375, 0.125, 0.375, 0.25, 0.375, 0.5, 0.625, 0.5, 0.625, 0.25, 0.625, 0.5, 0.375, 0.5, 0.375, 0.625, 0.625, 0.625, 0.375, 0.625, 0.375, 0.5, 0.125, 0.5, 0.125, 0.625, 0.875, 0.625, 0.875, 0.5, 0.625, 0.5, 0.625, 0.625, 0.375, 0.0, 0.375, 0.25, 0.625, 0.25, 0.625, 0.0, 0.625, 0.375, 0.625, 0.25, 0.375, 0.25, 0.375, 0.375, 0.375, 0.875, 0.375, 1.0, 0.625, 1.0, 0.625, 0.875, 0.125, 0.5, 0.125, 0.75, 0.25, 0.75, 0.25, 0.5, 0.875, 0.75, 0.875, 0.5, 0.75, 0.5, 0.75, 0.75, 0.375, 0.125, 0.375, 0.25, 0.625, 0.25, 0.625, 0.125, 0.375, 0.25, 0.375, 0.5, 0.625, 0.5, 0.625, 0.25, 0.625, 0.5, 0.375, 0.5, 0.375, 0.625, 0.625, 0.625, 0.375, 0.625, 0.375, 0.5, 0.125, 0.5, 0.125, 0.625, 0.875, 0.625, 0.875, 0.5, 0.625, 0.5, 0.625, 0.625, 0.375, 0.0, 0.375, 0.25, 0.625, 0.25, 0.625, 0.0, 0.625, 0.375, 0.625, 0.25, 0.375, 0.25, 0.375, 0.375, 0.375, 1.0, 0.625, 1.0, 0.625, 0.875, 0.375, 0.875, 0.125, 0.5, 0.125, 0.75, 0.25, 0.75, 0.25, 0.5, 0.875, 0.75, 0.875, 0.5, 0.75, 0.5, 0.75, 0.75, 0.375, 0.125, 0.375, 0.25, 0.625, 0.25, 0.625, 0.125, 0.375, 0.25, 0.375, 0.5, 0.625, 0.5, 0.625, 0.25, 0.625, 0.5, 0.375, 0.5, 0.375, 0.625, 0.625, 0.625, 0.375, 0.625, 0.375, 0.5, 0.125, 0.5, 0.125, 0.625, 0.875, 0.625, 0.875, 0.5, 0.625, 0.5, 0.625, 0.625, 0.375, 0.0, 0.375, 0.25, 0.625, 0.25, 0.625, 0.0, 0.625, 0.375, 0.625, 0.25, 0.375, 0.25, 0.375, 0.375, 0.375, 1.0, 0.625, 1.0, 0.625, 0.875, 0.375, 0.875, 0.125, 0.5, 0.125, 0.75, 0.25, 0.75, 0.25, 0.5, 0.875, 0.75, 0.875, 0.5, 0.75, 0.5, 0.75, 0.75, 0.375, 0.25, 0.625, 0.25, 0.625, 0.125, 0.375, 0.125, 0.375, 0.25, 0.375, 0.5, 0.625, 0.5, 0.625, 0.25, 0.625, 0.5, 0.375, 0.5, 0.375, 0.625, 0.625, 0.625, 0.375, 0.625, 0.375, 0.5, 0.125, 0.5, 0.125, 0.625, 0.875, 0.625, 0.875, 0.5, 0.625, 0.5, 0.625, 0.625, 0.375, 0.0, 0.375, 0.25, 0.625, 0.25, 0.625, 0.0, 0.625, 0.375, 0.625, 0.25, 0.375, 0.25, 0.375, 0.375, 0.375, 0.875, 0.375, 1.0, 0.625, 1.0, 0.625, 0.875, 0.125, 0.5, 0.125, 0.75, 0.25, 0.75, 0.25, 0.5, 0.875, 0.75, 0.875, 0.5, 0.75, 0.5, 0.75, 0.75, 0.375, 0.25, 0.625, 0.25, 0.625, 0.125, 0.375, 0.125, 0.375, 0.25, 0.375, 0.5, 0.625, 0.5, 0.625, 0.25, 0.625, 0.5, 0.375, 0.5, 0.375, 0.625, 0.625, 0.625, 0.375, 0.625, 0.375, 0.5, 0.125, 0.5, 0.125, 0.625, 0.875, 0.625, 0.875, 0.5, 0.625, 0.5, 0.625, 0.625, 0.375, 0.0, 0.375, 0.25, 0.625, 0.25, 0.625, 0.0, 0.625, 0.375, 0.625, 0.25, 0.375, 0.25, 0.375, 0.375, 0.375, 0.875, 0.375, 1.0, 0.625, 1.0, 0.625, 0.875, 0.125, 0.5, 0.125, 0.75, 0.25, 0.75, 0.25, 0.5, 0.875, 0.75, 0.875, 0.5, 0.75, 0.5, 0.75, 0.75, 0.375, 0.125, 0.375, 0.25, 0.625, 0.25, 0.625, 0.125, 0.375, 0.25, 0.375, 0.5, 0.625, 0.5, 0.625, 0.25, 0.625, 0.5, 0.375, 0.5, 0.375, 0.625, 0.625, 0.625, 0.375, 0.625, 0.375, 0.5, 0.125, 0.5, 0.125, 0.625, 0.875, 0.625, 0.875, 0.5, 0.625, 0.5, 0.625, 0.625, 0.375, 0.0, 0.375, 0.25, 0.625, 0.25, 0.625, 0.0, 0.625, 0.375, 0.625, 0.25, 0.375, 0.25, 0.375, 0.375, 0.375, 1.0, 0.625, 1.0, 0.625, 0.875, 0.375, 0.875, 0.125, 0.5, 0.125, 0.75, 0.25, 0.75, 0.25, 0.5, 0.875, 0.75, 0.875, 0.5, 0.75, 0.5, 0.75, 0.75, 0.375, 0.0, 0.375, 0.25, 0.625, 0.25, 0.625, 0.0, 0.375, 0.4897, 0.375, 0.5, 0.625, 0.5, 0.625, 0.4897, 0.625, 0.4832, 0.625, 0.25, 0.375, 0.25, 0.375, 0.4832, 0.375, 0.5, 0.375, 0.75, 0.625, 0.75, 0.625, 0.5, 0.375, 0.7668, 0.375, 1.0, 0.625, 1.0, 0.625, 0.7668, 0.625, 0.75, 0.375, 0.75, 0.375, 0.7603, 0.625, 0.7603, 0.3647, 0.7397, 0.3647, 0.75, 0.375, 0.75, 0.375, 0.5, 0.3647, 0.5, 0.3582, 0.5, 0.125, 0.5, 0.125, 0.75, 0.3582, 0.75, 0.3644, 0.75, 0.3647, 0.75, 0.3647, 0.7397, 0.3644, 0.7394, 0.3647, 0.7397, 0.3647, 0.5, 0.3582, 0.5, 0.3582, 0.75, 0.3644, 0.75, 0.3644, 0.7394, 0.875, 0.75, 0.875, 0.5, 0.6418, 0.5, 0.6418, 0.5168, 0.6418, 0.75, 0.625, 0.5, 0.625, 0.75, 0.6353, 0.75, 0.6353, 0.5, 0.6353, 0.75, 0.6418, 0.75, 0.6418, 0.5168, 0.6414, 0.5164, 0.6414, 0.5, 0.6353, 0.5, 0.6418, 0.5, 0.6414, 0.5, 0.6414, 0.5164, 0.6418, 0.5168, 0.625, 0.01033, 0.625, 0.0, 0.375, 0.0, 0.375, 0.01033, 0.375, 0.01685, 0.375, 0.25, 0.625, 0.25, 0.625, 0.01685, 0.375, 0.25, 0.375, 0.5, 0.625, 0.5, 0.625, 0.25, 0.625, 0.5, 0.375, 0.5, 0.375, 0.7332, 0.625, 0.7332, 0.375, 0.7397, 0.375, 0.75, 0.625, 0.75, 0.625, 0.7397, 0.375, 0.75, 0.375, 1.0, 0.625, 1.0, 0.625, 0.75, 0.375, 0.7332, 0.375, 0.5, 0.125, 0.5, 0.125, 0.7332, 0.125, 0.7397, 0.125, 0.75, 0.375, 0.75, 0.375, 0.7397, 0.3647, 0.7397, 0.875, 0.5, 0.625, 0.5, 0.625, 0.7332, 0.8582, 0.7332, 0.875, 0.7332, 0.625, 0.75, 0.875, 0.75, 0.875, 0.7397, 0.625, 0.7397])
me_cube.materials.append(mat_lit_cap_stone)
me_cube.materials.append(mat_navy_stone)
me_cube.materials.append(None)
me_cube.update()
me_cube_035 = bpy.data.meshes.new('Cube.035')
me_cube_035.from_pydata([(-0.4, -0.4, -0.025), (-0.4, -0.4, 0.025), (-0.4, 0.4, -0.025), (-0.4, 0.4, 0.025), (0.4, -0.4, -0.025), (0.4, -0.4, 0.025), (0.4, 0.4, -0.025), (0.4, 0.4, 0.025)], [], [(0, 1, 3, 2), (2, 3, 7, 6), (6, 7, 5, 4), (4, 5, 1, 0), (2, 6, 4, 0), (7, 3, 1, 5)])
_uv = me_cube_035.uv_layers.new(name='UVMap')
_uv.uv.foreach_set('vector', [0.375, 0.0, 0.625, 0.0, 0.625, 0.25, 0.375, 0.25, 0.375, 0.25, 0.625, 0.25, 0.625, 0.5, 0.375, 0.5, 0.375, 0.5, 0.625, 0.5, 0.625, 0.75, 0.375, 0.75, 0.375, 0.75, 0.625, 0.75, 0.625, 1.0, 0.375, 1.0, 0.125, 0.5, 0.375, 0.5, 0.375, 0.75, 0.125, 0.75, 0.625, 0.5, 0.875, 0.5, 0.875, 0.75, 0.625, 0.75])
me_cube_035.materials.append(mat_courtyard_stone)
me_cube_035.update()
me_cube_036 = bpy.data.meshes.new('Cube.036')
me_cube_036.from_pydata([(-0.36, -0.05, -0.16), (-0.36, -0.05, 0.16), (-0.36, 0.05, -0.16), (-0.36, 0.05, 0.16), (0.36, -0.05, -0.16), (0.36, -0.05, 0.16), (0.36, 0.05, -0.16), (0.36, 0.05, 0.16)], [], [(0, 1, 3, 2), (2, 3, 7, 6), (6, 7, 5, 4), (4, 5, 1, 0), (2, 6, 4, 0), (7, 3, 1, 5)])
_uv = me_cube_036.uv_layers.new(name='UVMap')
_uv.uv.foreach_set('vector', [0.375, 0.0, 0.625, 0.0, 0.625, 0.25, 0.375, 0.25, 0.375, 0.25, 0.625, 0.25, 0.625, 0.5, 0.375, 0.5, 0.375, 0.5, 0.625, 0.5, 0.625, 0.75, 0.375, 0.75, 0.375, 0.75, 0.625, 0.75, 0.625, 1.0, 0.375, 1.0, 0.125, 0.5, 0.375, 0.5, 0.375, 0.75, 0.125, 0.75, 0.625, 0.5, 0.875, 0.5, 0.875, 0.75, 0.625, 0.75])
me_cube_036.materials.append(mat_courtyard_stone)
me_cube_036.update()
me_cube_037 = bpy.data.meshes.new('Cube.037')
me_cube_037.from_pydata([(-0.35, -0.025, -0.14), (-0.35, -0.025, 0.14), (-0.35, 0.025, -0.14), (-0.35, 0.025, 0.14), (0.35, -0.025, -0.14), (0.35, -0.025, 0.14), (0.35, 0.025, -0.14), (0.35, 0.025, 0.14)], [], [(0, 1, 3, 2), (2, 3, 7, 6), (6, 7, 5, 4), (4, 5, 1, 0), (2, 6, 4, 0), (7, 3, 1, 5)])
_uv = me_cube_037.uv_layers.new(name='UVMap')
_uv.uv.foreach_set('vector', [0.375, 0.0, 0.625, 0.0, 0.625, 0.25, 0.375, 0.25, 0.375, 0.25, 0.625, 0.25, 0.625, 0.5, 0.375, 0.5, 0.375, 0.5, 0.625, 0.5, 0.625, 0.75, 0.375, 0.75, 0.375, 0.75, 0.625, 0.75, 0.625, 1.0, 0.375, 1.0, 0.125, 0.5, 0.375, 0.5, 0.375, 0.75, 0.125, 0.75, 0.625, 0.5, 0.875, 0.5, 0.875, 0.75, 0.625, 0.75])
me_cube_037.materials.append(mat_gate_wood)
me_cube_037.update()
me_cube_038 = bpy.data.meshes.new('Cube.038')
me_cube_038.from_pydata([(-0.005, -0.006, -0.125), (-0.005, -0.006, 0.125), (-0.005, 0.006, -0.125), (-0.005, 0.006, 0.125), (0.005, -0.006, -0.125), (0.005, -0.006, 0.125), (0.005, 0.006, -0.125), (0.005, 0.006, 0.125)], [], [(0, 1, 3, 2), (2, 3, 7, 6), (6, 7, 5, 4), (4, 5, 1, 0), (2, 6, 4, 0), (7, 3, 1, 5)])
_uv = me_cube_038.uv_layers.new(name='UVMap')
_uv.uv.foreach_set('vector', [0.375, 0.0, 0.625, 0.0, 0.625, 0.25, 0.375, 0.25, 0.375, 0.25, 0.625, 0.25, 0.625, 0.5, 0.375, 0.5, 0.375, 0.5, 0.625, 0.5, 0.625, 0.75, 0.375, 0.75, 0.375, 0.75, 0.625, 0.75, 0.625, 1.0, 0.375, 1.0, 0.125, 0.5, 0.375, 0.5, 0.375, 0.75, 0.125, 0.75, 0.625, 0.5, 0.875, 0.5, 0.875, 0.75, 0.625, 0.75])
me_cube_038.materials.append(mat_courtyard_stone)
me_cube_038.update()
me_cube_039 = bpy.data.meshes.new('Cube.039')
me_cube_039.from_pydata([(-0.005, -0.006, -0.125), (-0.005, -0.006, 0.125), (-0.005, 0.006, -0.125), (-0.005, 0.006, 0.125), (0.005, -0.006, -0.125), (0.005, -0.006, 0.125), (0.005, 0.006, -0.125), (0.005, 0.006, 0.125)], [], [(0, 1, 3, 2), (2, 3, 7, 6), (6, 7, 5, 4), (4, 5, 1, 0), (2, 6, 4, 0), (7, 3, 1, 5)])
_uv = me_cube_039.uv_layers.new(name='UVMap')
_uv.uv.foreach_set('vector', [0.375, 0.0, 0.625, 0.0, 0.625, 0.25, 0.375, 0.25, 0.375, 0.25, 0.625, 0.25, 0.625, 0.5, 0.375, 0.5, 0.375, 0.5, 0.625, 0.5, 0.625, 0.75, 0.375, 0.75, 0.375, 0.75, 0.625, 0.75, 0.625, 1.0, 0.375, 1.0, 0.125, 0.5, 0.375, 0.5, 0.375, 0.75, 0.125, 0.75, 0.625, 0.5, 0.875, 0.5, 0.875, 0.75, 0.625, 0.75])
me_cube_039.materials.append(mat_courtyard_stone)
me_cube_039.update()
me_cube_040 = bpy.data.meshes.new('Cube.040')
me_cube_040.from_pydata([(-0.005, -0.006, -0.125), (-0.005, -0.006, 0.125), (-0.005, 0.006, -0.125), (-0.005, 0.006, 0.125), (0.005, -0.006, -0.125), (0.005, -0.006, 0.125), (0.005, 0.006, -0.125), (0.005, 0.006, 0.125)], [], [(0, 1, 3, 2), (2, 3, 7, 6), (6, 7, 5, 4), (4, 5, 1, 0), (2, 6, 4, 0), (7, 3, 1, 5)])
_uv = me_cube_040.uv_layers.new(name='UVMap')
_uv.uv.foreach_set('vector', [0.375, 0.0, 0.625, 0.0, 0.625, 0.25, 0.375, 0.25, 0.375, 0.25, 0.625, 0.25, 0.625, 0.5, 0.375, 0.5, 0.375, 0.5, 0.625, 0.5, 0.625, 0.75, 0.375, 0.75, 0.375, 0.75, 0.625, 0.75, 0.625, 1.0, 0.375, 1.0, 0.125, 0.5, 0.375, 0.5, 0.375, 0.75, 0.125, 0.75, 0.625, 0.5, 0.875, 0.5, 0.875, 0.75, 0.625, 0.75])
me_cube_040.materials.append(mat_courtyard_stone)
me_cube_040.update()
me_cube_041 = bpy.data.meshes.new('Cube.041')
me_cube_041.from_pydata([(-0.005, -0.006, -0.125), (-0.005, -0.006, 0.125), (-0.005, 0.006, -0.125), (-0.005, 0.006, 0.125), (0.005, -0.006, -0.125), (0.005, -0.006, 0.125), (0.005, 0.006, -0.125), (0.005, 0.006, 0.125)], [], [(0, 1, 3, 2), (2, 3, 7, 6), (6, 7, 5, 4), (4, 5, 1, 0), (2, 6, 4, 0), (7, 3, 1, 5)])
_uv = me_cube_041.uv_layers.new(name='UVMap')
_uv.uv.foreach_set('vector', [0.375, 0.0, 0.625, 0.0, 0.625, 0.25, 0.375, 0.25, 0.375, 0.25, 0.625, 0.25, 0.625, 0.5, 0.375, 0.5, 0.375, 0.5, 0.625, 0.5, 0.625, 0.75, 0.375, 0.75, 0.375, 0.75, 0.625, 0.75, 0.625, 1.0, 0.375, 1.0, 0.125, 0.5, 0.375, 0.5, 0.375, 0.75, 0.125, 0.75, 0.625, 0.5, 0.875, 0.5, 0.875, 0.75, 0.625, 0.75])
me_cube_041.materials.append(mat_courtyard_stone)
me_cube_041.update()
me_cube_042 = bpy.data.meshes.new('Cube.042')
me_cube_042.from_pydata([(-0.005, -0.006, -0.125), (-0.005, -0.006, 0.125), (-0.005, 0.006, -0.125), (-0.005, 0.006, 0.125), (0.005, -0.006, -0.125), (0.005, -0.006, 0.125), (0.005, 0.006, -0.125), (0.005, 0.006, 0.125)], [], [(0, 1, 3, 2), (2, 3, 7, 6), (6, 7, 5, 4), (4, 5, 1, 0), (2, 6, 4, 0), (7, 3, 1, 5)])
_uv = me_cube_042.uv_layers.new(name='UVMap')
_uv.uv.foreach_set('vector', [0.375, 0.0, 0.625, 0.0, 0.625, 0.25, 0.375, 0.25, 0.375, 0.25, 0.625, 0.25, 0.625, 0.5, 0.375, 0.5, 0.375, 0.5, 0.625, 0.5, 0.625, 0.75, 0.375, 0.75, 0.375, 0.75, 0.625, 0.75, 0.625, 1.0, 0.375, 1.0, 0.125, 0.5, 0.375, 0.5, 0.375, 0.75, 0.125, 0.75, 0.625, 0.5, 0.875, 0.5, 0.875, 0.75, 0.625, 0.75])
me_cube_042.materials.append(mat_courtyard_stone)
me_cube_042.update()
me_cube_043 = bpy.data.meshes.new('Cube.043')
me_cube_043.from_pydata([(-0.355, -0.007, -0.021), (-0.355, -0.007, 0.021), (-0.355, 0.007, -0.021), (-0.355, 0.007, 0.021), (0.355, -0.007, -0.021), (0.355, -0.007, 0.021), (0.355, 0.007, -0.021), (0.355, 0.007, 0.021)], [], [(0, 1, 3, 2), (2, 3, 7, 6), (6, 7, 5, 4), (4, 5, 1, 0), (2, 6, 4, 0), (7, 3, 1, 5)])
_uv = me_cube_043.uv_layers.new(name='UVMap')
_uv.uv.foreach_set('vector', [0.375, 0.0, 0.625, 0.0, 0.625, 0.25, 0.375, 0.25, 0.375, 0.25, 0.625, 0.25, 0.625, 0.5, 0.375, 0.5, 0.375, 0.5, 0.625, 0.5, 0.625, 0.75, 0.375, 0.75, 0.375, 0.75, 0.625, 0.75, 0.625, 1.0, 0.375, 1.0, 0.125, 0.5, 0.375, 0.5, 0.375, 0.75, 0.125, 0.75, 0.625, 0.5, 0.875, 0.5, 0.875, 0.75, 0.625, 0.75])
me_cube_043.materials.append(mat_gate_iron)
me_cube_043.update()
me_cube_044 = bpy.data.meshes.new('Cube.044')
me_cube_044.from_pydata([(-0.014, -0.006, -0.014), (-0.014, -0.006, 0.014), (-0.014, 0.006, -0.014), (-0.014, 0.006, 0.014), (0.014, -0.006, -0.014), (0.014, -0.006, 0.014), (0.014, 0.006, -0.014), (0.014, 0.006, 0.014)], [], [(0, 1, 3, 2), (2, 3, 7, 6), (6, 7, 5, 4), (4, 5, 1, 0), (2, 6, 4, 0), (7, 3, 1, 5)])
_uv = me_cube_044.uv_layers.new(name='UVMap')
_uv.uv.foreach_set('vector', [0.375, 0.0, 0.625, 0.0, 0.625, 0.25, 0.375, 0.25, 0.375, 0.25, 0.625, 0.25, 0.625, 0.5, 0.375, 0.5, 0.375, 0.5, 0.625, 0.5, 0.625, 0.75, 0.375, 0.75, 0.375, 0.75, 0.625, 0.75, 0.625, 1.0, 0.375, 1.0, 0.125, 0.5, 0.375, 0.5, 0.375, 0.75, 0.125, 0.75, 0.625, 0.5, 0.875, 0.5, 0.875, 0.75, 0.625, 0.75])
me_cube_044.materials.append(mat_gate_iron)
me_cube_044.update()
me_cube_045 = bpy.data.meshes.new('Cube.045')
me_cube_045.from_pydata([(-0.014, -0.006, -0.014), (-0.014, -0.006, 0.014), (-0.014, 0.006, -0.014), (-0.014, 0.006, 0.014), (0.014, -0.006, -0.014), (0.014, -0.006, 0.014), (0.014, 0.006, -0.014), (0.014, 0.006, 0.014)], [], [(0, 1, 3, 2), (2, 3, 7, 6), (6, 7, 5, 4), (4, 5, 1, 0), (2, 6, 4, 0), (7, 3, 1, 5)])
_uv = me_cube_045.uv_layers.new(name='UVMap')
_uv.uv.foreach_set('vector', [0.375, 0.0, 0.625, 0.0, 0.625, 0.25, 0.375, 0.25, 0.375, 0.25, 0.625, 0.25, 0.625, 0.5, 0.375, 0.5, 0.375, 0.5, 0.625, 0.5, 0.625, 0.75, 0.375, 0.75, 0.375, 0.75, 0.625, 0.75, 0.625, 1.0, 0.375, 1.0, 0.125, 0.5, 0.375, 0.5, 0.375, 0.75, 0.125, 0.75, 0.625, 0.5, 0.875, 0.5, 0.875, 0.75, 0.625, 0.75])
me_cube_045.materials.append(mat_gate_iron)
me_cube_045.update()
me_cube_046 = bpy.data.meshes.new('Cube.046')
me_cube_046.from_pydata([(-0.014, -0.006, -0.014), (-0.014, -0.006, 0.014), (-0.014, 0.006, -0.014), (-0.014, 0.006, 0.014), (0.014, -0.006, -0.014), (0.014, -0.006, 0.014), (0.014, 0.006, -0.014), (0.014, 0.006, 0.014)], [], [(0, 1, 3, 2), (2, 3, 7, 6), (6, 7, 5, 4), (4, 5, 1, 0), (2, 6, 4, 0), (7, 3, 1, 5)])
_uv = me_cube_046.uv_layers.new(name='UVMap')
_uv.uv.foreach_set('vector', [0.375, 0.0, 0.625, 0.0, 0.625, 0.25, 0.375, 0.25, 0.375, 0.25, 0.625, 0.25, 0.625, 0.5, 0.375, 0.5, 0.375, 0.5, 0.625, 0.5, 0.625, 0.75, 0.375, 0.75, 0.375, 0.75, 0.625, 0.75, 0.625, 1.0, 0.375, 1.0, 0.125, 0.5, 0.375, 0.5, 0.375, 0.75, 0.125, 0.75, 0.625, 0.5, 0.875, 0.5, 0.875, 0.75, 0.625, 0.75])
me_cube_046.materials.append(mat_gate_iron)
me_cube_046.update()
me_cube_047 = bpy.data.meshes.new('Cube.047')
me_cube_047.from_pydata([(-0.014, -0.006, -0.014), (-0.014, -0.006, 0.014), (-0.014, 0.006, -0.014), (-0.014, 0.006, 0.014), (0.014, -0.006, -0.014), (0.014, -0.006, 0.014), (0.014, 0.006, -0.014), (0.014, 0.006, 0.014)], [], [(0, 1, 3, 2), (2, 3, 7, 6), (6, 7, 5, 4), (4, 5, 1, 0), (2, 6, 4, 0), (7, 3, 1, 5)])
_uv = me_cube_047.uv_layers.new(name='UVMap')
_uv.uv.foreach_set('vector', [0.375, 0.0, 0.625, 0.0, 0.625, 0.25, 0.375, 0.25, 0.375, 0.25, 0.625, 0.25, 0.625, 0.5, 0.375, 0.5, 0.375, 0.5, 0.625, 0.5, 0.625, 0.75, 0.375, 0.75, 0.375, 0.75, 0.625, 0.75, 0.625, 1.0, 0.375, 1.0, 0.125, 0.5, 0.375, 0.5, 0.375, 0.75, 0.125, 0.75, 0.625, 0.5, 0.875, 0.5, 0.875, 0.75, 0.625, 0.75])
me_cube_047.materials.append(mat_gate_iron)
me_cube_047.update()
me_cube_048 = bpy.data.meshes.new('Cube.048')
me_cube_048.from_pydata([(-0.355, -0.007, -0.021), (-0.355, -0.007, 0.021), (-0.355, 0.007, -0.021), (-0.355, 0.007, 0.021), (0.355, -0.007, -0.021), (0.355, -0.007, 0.021), (0.355, 0.007, -0.021), (0.355, 0.007, 0.021)], [], [(0, 1, 3, 2), (2, 3, 7, 6), (6, 7, 5, 4), (4, 5, 1, 0), (2, 6, 4, 0), (7, 3, 1, 5)])
_uv = me_cube_048.uv_layers.new(name='UVMap')
_uv.uv.foreach_set('vector', [0.375, 0.0, 0.625, 0.0, 0.625, 0.25, 0.375, 0.25, 0.375, 0.25, 0.625, 0.25, 0.625, 0.5, 0.375, 0.5, 0.375, 0.5, 0.625, 0.5, 0.625, 0.75, 0.375, 0.75, 0.375, 0.75, 0.625, 0.75, 0.625, 1.0, 0.375, 1.0, 0.125, 0.5, 0.375, 0.5, 0.375, 0.75, 0.125, 0.75, 0.625, 0.5, 0.875, 0.5, 0.875, 0.75, 0.625, 0.75])
me_cube_048.materials.append(mat_gate_iron)
me_cube_048.update()
me_cube_049 = bpy.data.meshes.new('Cube.049')
me_cube_049.from_pydata([(-0.014, -0.006, -0.014), (-0.014, -0.006, 0.014), (-0.014, 0.006, -0.014), (-0.014, 0.006, 0.014), (0.014, -0.006, -0.014), (0.014, -0.006, 0.014), (0.014, 0.006, -0.014), (0.014, 0.006, 0.014)], [], [(0, 1, 3, 2), (2, 3, 7, 6), (6, 7, 5, 4), (4, 5, 1, 0), (2, 6, 4, 0), (7, 3, 1, 5)])
_uv = me_cube_049.uv_layers.new(name='UVMap')
_uv.uv.foreach_set('vector', [0.375, 0.0, 0.625, 0.0, 0.625, 0.25, 0.375, 0.25, 0.375, 0.25, 0.625, 0.25, 0.625, 0.5, 0.375, 0.5, 0.375, 0.5, 0.625, 0.5, 0.625, 0.75, 0.375, 0.75, 0.375, 0.75, 0.625, 0.75, 0.625, 1.0, 0.375, 1.0, 0.125, 0.5, 0.375, 0.5, 0.375, 0.75, 0.125, 0.75, 0.625, 0.5, 0.875, 0.5, 0.875, 0.75, 0.625, 0.75])
me_cube_049.materials.append(mat_gate_iron)
me_cube_049.update()
me_cube_050 = bpy.data.meshes.new('Cube.050')
me_cube_050.from_pydata([(-0.014, -0.006, -0.014), (-0.014, -0.006, 0.014), (-0.014, 0.006, -0.014), (-0.014, 0.006, 0.014), (0.014, -0.006, -0.014), (0.014, -0.006, 0.014), (0.014, 0.006, -0.014), (0.014, 0.006, 0.014)], [], [(0, 1, 3, 2), (2, 3, 7, 6), (6, 7, 5, 4), (4, 5, 1, 0), (2, 6, 4, 0), (7, 3, 1, 5)])
_uv = me_cube_050.uv_layers.new(name='UVMap')
_uv.uv.foreach_set('vector', [0.375, 0.0, 0.625, 0.0, 0.625, 0.25, 0.375, 0.25, 0.375, 0.25, 0.625, 0.25, 0.625, 0.5, 0.375, 0.5, 0.375, 0.5, 0.625, 0.5, 0.625, 0.75, 0.375, 0.75, 0.375, 0.75, 0.625, 0.75, 0.625, 1.0, 0.375, 1.0, 0.125, 0.5, 0.375, 0.5, 0.375, 0.75, 0.125, 0.75, 0.625, 0.5, 0.875, 0.5, 0.875, 0.75, 0.625, 0.75])
me_cube_050.materials.append(mat_gate_iron)
me_cube_050.update()
me_cube_051 = bpy.data.meshes.new('Cube.051')
me_cube_051.from_pydata([(-0.014, -0.006, -0.014), (-0.014, -0.006, 0.014), (-0.014, 0.006, -0.014), (-0.014, 0.006, 0.014), (0.014, -0.006, -0.014), (0.014, -0.006, 0.014), (0.014, 0.006, -0.014), (0.014, 0.006, 0.014)], [], [(0, 1, 3, 2), (2, 3, 7, 6), (6, 7, 5, 4), (4, 5, 1, 0), (2, 6, 4, 0), (7, 3, 1, 5)])
_uv = me_cube_051.uv_layers.new(name='UVMap')
_uv.uv.foreach_set('vector', [0.375, 0.0, 0.625, 0.0, 0.625, 0.25, 0.375, 0.25, 0.375, 0.25, 0.625, 0.25, 0.625, 0.5, 0.375, 0.5, 0.375, 0.5, 0.625, 0.5, 0.625, 0.75, 0.375, 0.75, 0.375, 0.75, 0.625, 0.75, 0.625, 1.0, 0.375, 1.0, 0.125, 0.5, 0.375, 0.5, 0.375, 0.75, 0.125, 0.75, 0.625, 0.5, 0.875, 0.5, 0.875, 0.75, 0.625, 0.75])
me_cube_051.materials.append(mat_gate_iron)
me_cube_051.update()
me_cube_052 = bpy.data.meshes.new('Cube.052')
me_cube_052.from_pydata([(-0.014, -0.006, -0.014), (-0.014, -0.006, 0.014), (-0.014, 0.006, -0.014), (-0.014, 0.006, 0.014), (0.014, -0.006, -0.014), (0.014, -0.006, 0.014), (0.014, 0.006, -0.014), (0.014, 0.006, 0.014)], [], [(0, 1, 3, 2), (2, 3, 7, 6), (6, 7, 5, 4), (4, 5, 1, 0), (2, 6, 4, 0), (7, 3, 1, 5)])
_uv = me_cube_052.uv_layers.new(name='UVMap')
_uv.uv.foreach_set('vector', [0.375, 0.0, 0.625, 0.0, 0.625, 0.25, 0.375, 0.25, 0.375, 0.25, 0.625, 0.25, 0.625, 0.5, 0.375, 0.5, 0.375, 0.5, 0.625, 0.5, 0.625, 0.75, 0.375, 0.75, 0.375, 0.75, 0.625, 0.75, 0.625, 1.0, 0.375, 1.0, 0.125, 0.5, 0.375, 0.5, 0.375, 0.75, 0.125, 0.75, 0.625, 0.5, 0.875, 0.5, 0.875, 0.75, 0.625, 0.75])
me_cube_052.materials.append(mat_gate_iron)
me_cube_052.update()

# ---- objects
ob_sun = bpy.data.objects.new('Sun', light_sun)
ob_area = bpy.data.objects.new('Area', light_area)
ob_area_001 = bpy.data.objects.new('Area.001', light_area_001)
ob_camera = bpy.data.objects.new('Camera', cam_camera)
ob_rook_stone = bpy.data.objects.new('rook_stone', me_cube)
ob_courtyard_floor = bpy.data.objects.new('courtyard floor', me_cube_035)
ob_gate_recess = bpy.data.objects.new('gate recess', me_cube_036)
ob_gate_planks = bpy.data.objects.new('gate planks', me_cube_037)
ob_plank_gap = bpy.data.objects.new('plank gap', me_cube_038)
ob_plank_gap_001 = bpy.data.objects.new('plank gap.001', me_cube_039)
ob_plank_gap_002 = bpy.data.objects.new('plank gap.002', me_cube_040)
ob_plank_gap_003 = bpy.data.objects.new('plank gap.003', me_cube_041)
ob_plank_gap_004 = bpy.data.objects.new('plank gap.004', me_cube_042)
ob_iron_band = bpy.data.objects.new('iron band', me_cube_043)
ob_stud = bpy.data.objects.new('stud', me_cube_044)
ob_stud_001 = bpy.data.objects.new('stud.001', me_cube_045)
ob_stud_002 = bpy.data.objects.new('stud.002', me_cube_046)
ob_stud_003 = bpy.data.objects.new('stud.003', me_cube_047)
ob_iron_band_001 = bpy.data.objects.new('iron band.001', me_cube_048)
ob_stud_004 = bpy.data.objects.new('stud.004', me_cube_049)
ob_stud_005 = bpy.data.objects.new('stud.005', me_cube_050)
ob_stud_006 = bpy.data.objects.new('stud.006', me_cube_051)
ob_stud_007 = bpy.data.objects.new('stud.007', me_cube_052)
ob_rook = bpy.data.objects.new('rook', None)

# ---- transforms, parenting, visibility, modifiers, constraints
ob_sun.location = (-3.0, -4.0, 8.0)
ob_sun.rotation_euler = (0.8727, 0.0, -0.6632)
ob_area.location = (3.5, -3.0, 3.0)
ob_area_001.location = (-2.0, 4.0, 4.5)
ob_camera.location = (3.6, -3.6, 3.1)
ob_camera.rotation_euler = (1.171, -9.52e-08, 0.7854)
ob_rook_stone.parent = ob_rook
ob_rook_stone.location = (0.0, 0.0, 0.12)
_m = ob_rook_stone.modifiers.new('bevel', 'BEVEL')
_m.width = 0.02
_m.width_pct = 0.02
_m.segments = 2
_m.harden_normals = True
_m = ob_rook_stone.modifiers.new('wn', 'WEIGHTED_NORMAL')
ob_courtyard_floor.parent = ob_rook
ob_courtyard_floor.location = (0.0, 0.0, 1.77)
_m = ob_courtyard_floor.modifiers.new('b', 'BEVEL')
_m.width = 0.01
_m.width_pct = 0.01
_m.segments = 2
ob_gate_recess.parent = ob_rook
ob_gate_recess.location = (0.0, -0.45, 1.89)
_m = ob_gate_recess.modifiers.new('b', 'BEVEL')
_m.width = 0.01
_m.width_pct = 0.01
_m.segments = 2
ob_gate_planks.parent = ob_rook
ob_gate_planks.location = (0.0, -0.49, 1.89)
_m = ob_gate_planks.modifiers.new('b', 'BEVEL')
_m.width = 0.01
_m.width_pct = 0.01
_m.segments = 2
ob_plank_gap.parent = ob_rook
ob_plank_gap.location = (-0.18, -0.52, 1.89)
_m = ob_plank_gap.modifiers.new('b', 'BEVEL')
_m.width = 0.01
_m.width_pct = 0.01
_m.segments = 2
ob_plank_gap_001.parent = ob_rook
ob_plank_gap_001.location = (-0.09, -0.52, 1.89)
_m = ob_plank_gap_001.modifiers.new('b', 'BEVEL')
_m.width = 0.01
_m.width_pct = 0.01
_m.segments = 2
ob_plank_gap_002.parent = ob_rook
ob_plank_gap_002.location = (0.0, -0.52, 1.89)
_m = ob_plank_gap_002.modifiers.new('b', 'BEVEL')
_m.width = 0.01
_m.width_pct = 0.01
_m.segments = 2
ob_plank_gap_003.parent = ob_rook
ob_plank_gap_003.location = (0.09, -0.52, 1.89)
_m = ob_plank_gap_003.modifiers.new('b', 'BEVEL')
_m.width = 0.01
_m.width_pct = 0.01
_m.segments = 2
ob_plank_gap_004.parent = ob_rook
ob_plank_gap_004.location = (0.18, -0.52, 1.89)
_m = ob_plank_gap_004.modifiers.new('b', 'BEVEL')
_m.width = 0.01
_m.width_pct = 0.01
_m.segments = 2
ob_iron_band.parent = ob_rook
ob_iron_band.location = (0.0, -0.525, 1.775)
_m = ob_iron_band.modifiers.new('b', 'BEVEL')
_m.width = 0.01
_m.width_pct = 0.01
_m.segments = 2
ob_stud.parent = ob_rook
ob_stud.location = (-0.18, -0.533, 1.775)
_m = ob_stud.modifiers.new('b', 'BEVEL')
_m.width = 0.01
_m.width_pct = 0.01
_m.segments = 2
ob_stud_001.parent = ob_rook
ob_stud_001.location = (-0.06, -0.533, 1.775)
_m = ob_stud_001.modifiers.new('b', 'BEVEL')
_m.width = 0.01
_m.width_pct = 0.01
_m.segments = 2
ob_stud_002.parent = ob_rook
ob_stud_002.location = (0.06, -0.533, 1.775)
_m = ob_stud_002.modifiers.new('b', 'BEVEL')
_m.width = 0.01
_m.width_pct = 0.01
_m.segments = 2
ob_stud_003.parent = ob_rook
ob_stud_003.location = (0.18, -0.533, 1.775)
_m = ob_stud_003.modifiers.new('b', 'BEVEL')
_m.width = 0.01
_m.width_pct = 0.01
_m.segments = 2
ob_iron_band_001.parent = ob_rook
ob_iron_band_001.location = (0.0, -0.525, 2.005)
_m = ob_iron_band_001.modifiers.new('b', 'BEVEL')
_m.width = 0.01
_m.width_pct = 0.01
_m.segments = 2
ob_stud_004.parent = ob_rook
ob_stud_004.location = (-0.18, -0.533, 2.005)
_m = ob_stud_004.modifiers.new('b', 'BEVEL')
_m.width = 0.01
_m.width_pct = 0.01
_m.segments = 2
ob_stud_005.parent = ob_rook
ob_stud_005.location = (-0.06, -0.533, 2.005)
_m = ob_stud_005.modifiers.new('b', 'BEVEL')
_m.width = 0.01
_m.width_pct = 0.01
_m.segments = 2
ob_stud_006.parent = ob_rook
ob_stud_006.location = (0.06, -0.533, 2.005)
_m = ob_stud_006.modifiers.new('b', 'BEVEL')
_m.width = 0.01
_m.width_pct = 0.01
_m.segments = 2
ob_stud_007.parent = ob_rook
ob_stud_007.location = (0.18, -0.533, 2.005)
_m = ob_stud_007.modifiers.new('b', 'BEVEL')
_m.width = 0.01
_m.width_pct = 0.01
_m.segments = 2
ob_rook.location = (0.0, 0.0, 0.0)

# ---- collection membership
col_collection.objects.link(ob_sun)
col_collection.objects.link(ob_area)
col_collection.objects.link(ob_area_001)
col_collection.objects.link(ob_camera)
col_collection.objects.link(ob_rook_stone)
col_collection.objects.link(ob_courtyard_floor)
col_collection.objects.link(ob_gate_recess)
col_collection.objects.link(ob_gate_planks)
col_collection.objects.link(ob_plank_gap)
col_collection.objects.link(ob_plank_gap_001)
col_collection.objects.link(ob_plank_gap_002)
col_collection.objects.link(ob_plank_gap_003)
col_collection.objects.link(ob_plank_gap_004)
col_collection.objects.link(ob_iron_band)
col_collection.objects.link(ob_stud)
col_collection.objects.link(ob_stud_001)
col_collection.objects.link(ob_stud_002)
col_collection.objects.link(ob_stud_003)
col_collection.objects.link(ob_iron_band_001)
col_collection.objects.link(ob_stud_004)
col_collection.objects.link(ob_stud_005)
col_collection.objects.link(ob_stud_006)
col_collection.objects.link(ob_stud_007)
col_collection.objects.link(ob_rook)

# ---- scene / render settings (as saved in the file)
scene.camera = ob_camera
scene.frame_start = 1; scene.frame_end = 250; scene.frame_set(1)
scene.render.engine = 'CYCLES'
scene.render.resolution_x = 768
scene.render.resolution_y = 768
scene.render.film_transparent = True
scene.render.bake_bias = 0.0
scene.render.bake_samples = 0
scene.cycles.samples = 140
scene.cycles.sampling_pattern = 'TABULATED_SOBOL'
scene.eevee.use_volume_custom_range = False
scene.view_settings.view_transform = 'Standard'
bpy.context.view_layer.update()
